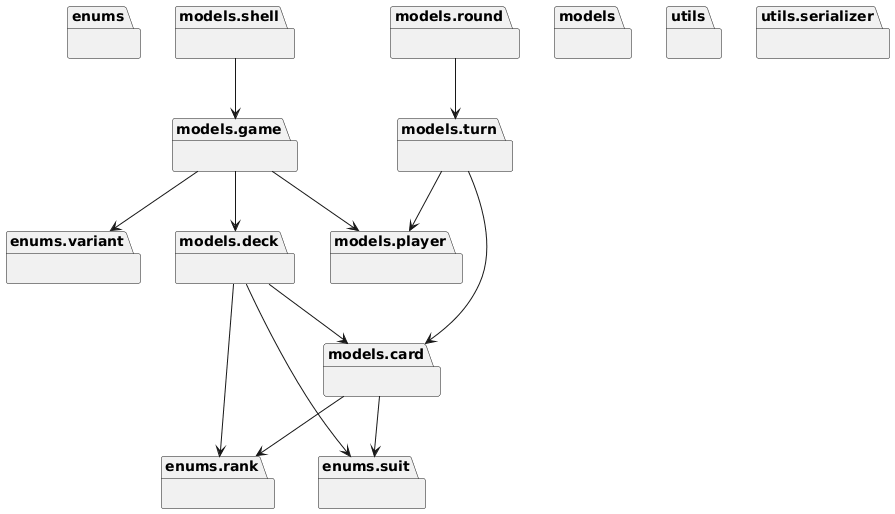

The diagram above was rendered by PlantUML. Its source (embedded in the PNG):
@startuml
set namespaceSeparator none
package "enums" as enums {
}
package "enums.rank" as enums.rank {
}
package "enums.suit" as enums.suit {
}
package "enums.variant" as enums.variant {
}
package "models" as models {
}
package "models.card" as models.card {
}
package "models.deck" as models.deck {
}
package "models.game" as models.game {
}
package "models.player" as models.player {
}
package "models.round" as models.round {
}
package "models.shell" as models.shell {
}
package "models.turn" as models.turn {
}
package "utils" as utils {
}
package "utils.serializer" as utils.serializer {
}
models.card --> enums.rank
models.card --> enums.suit
models.deck --> enums.rank
models.deck --> enums.suit
models.deck --> models.card
models.game --> enums.variant
models.game --> models.deck
models.game --> models.player
models.round --> models.turn
models.shell --> models.game
models.turn --> models.card
models.turn --> models.player
@enduml